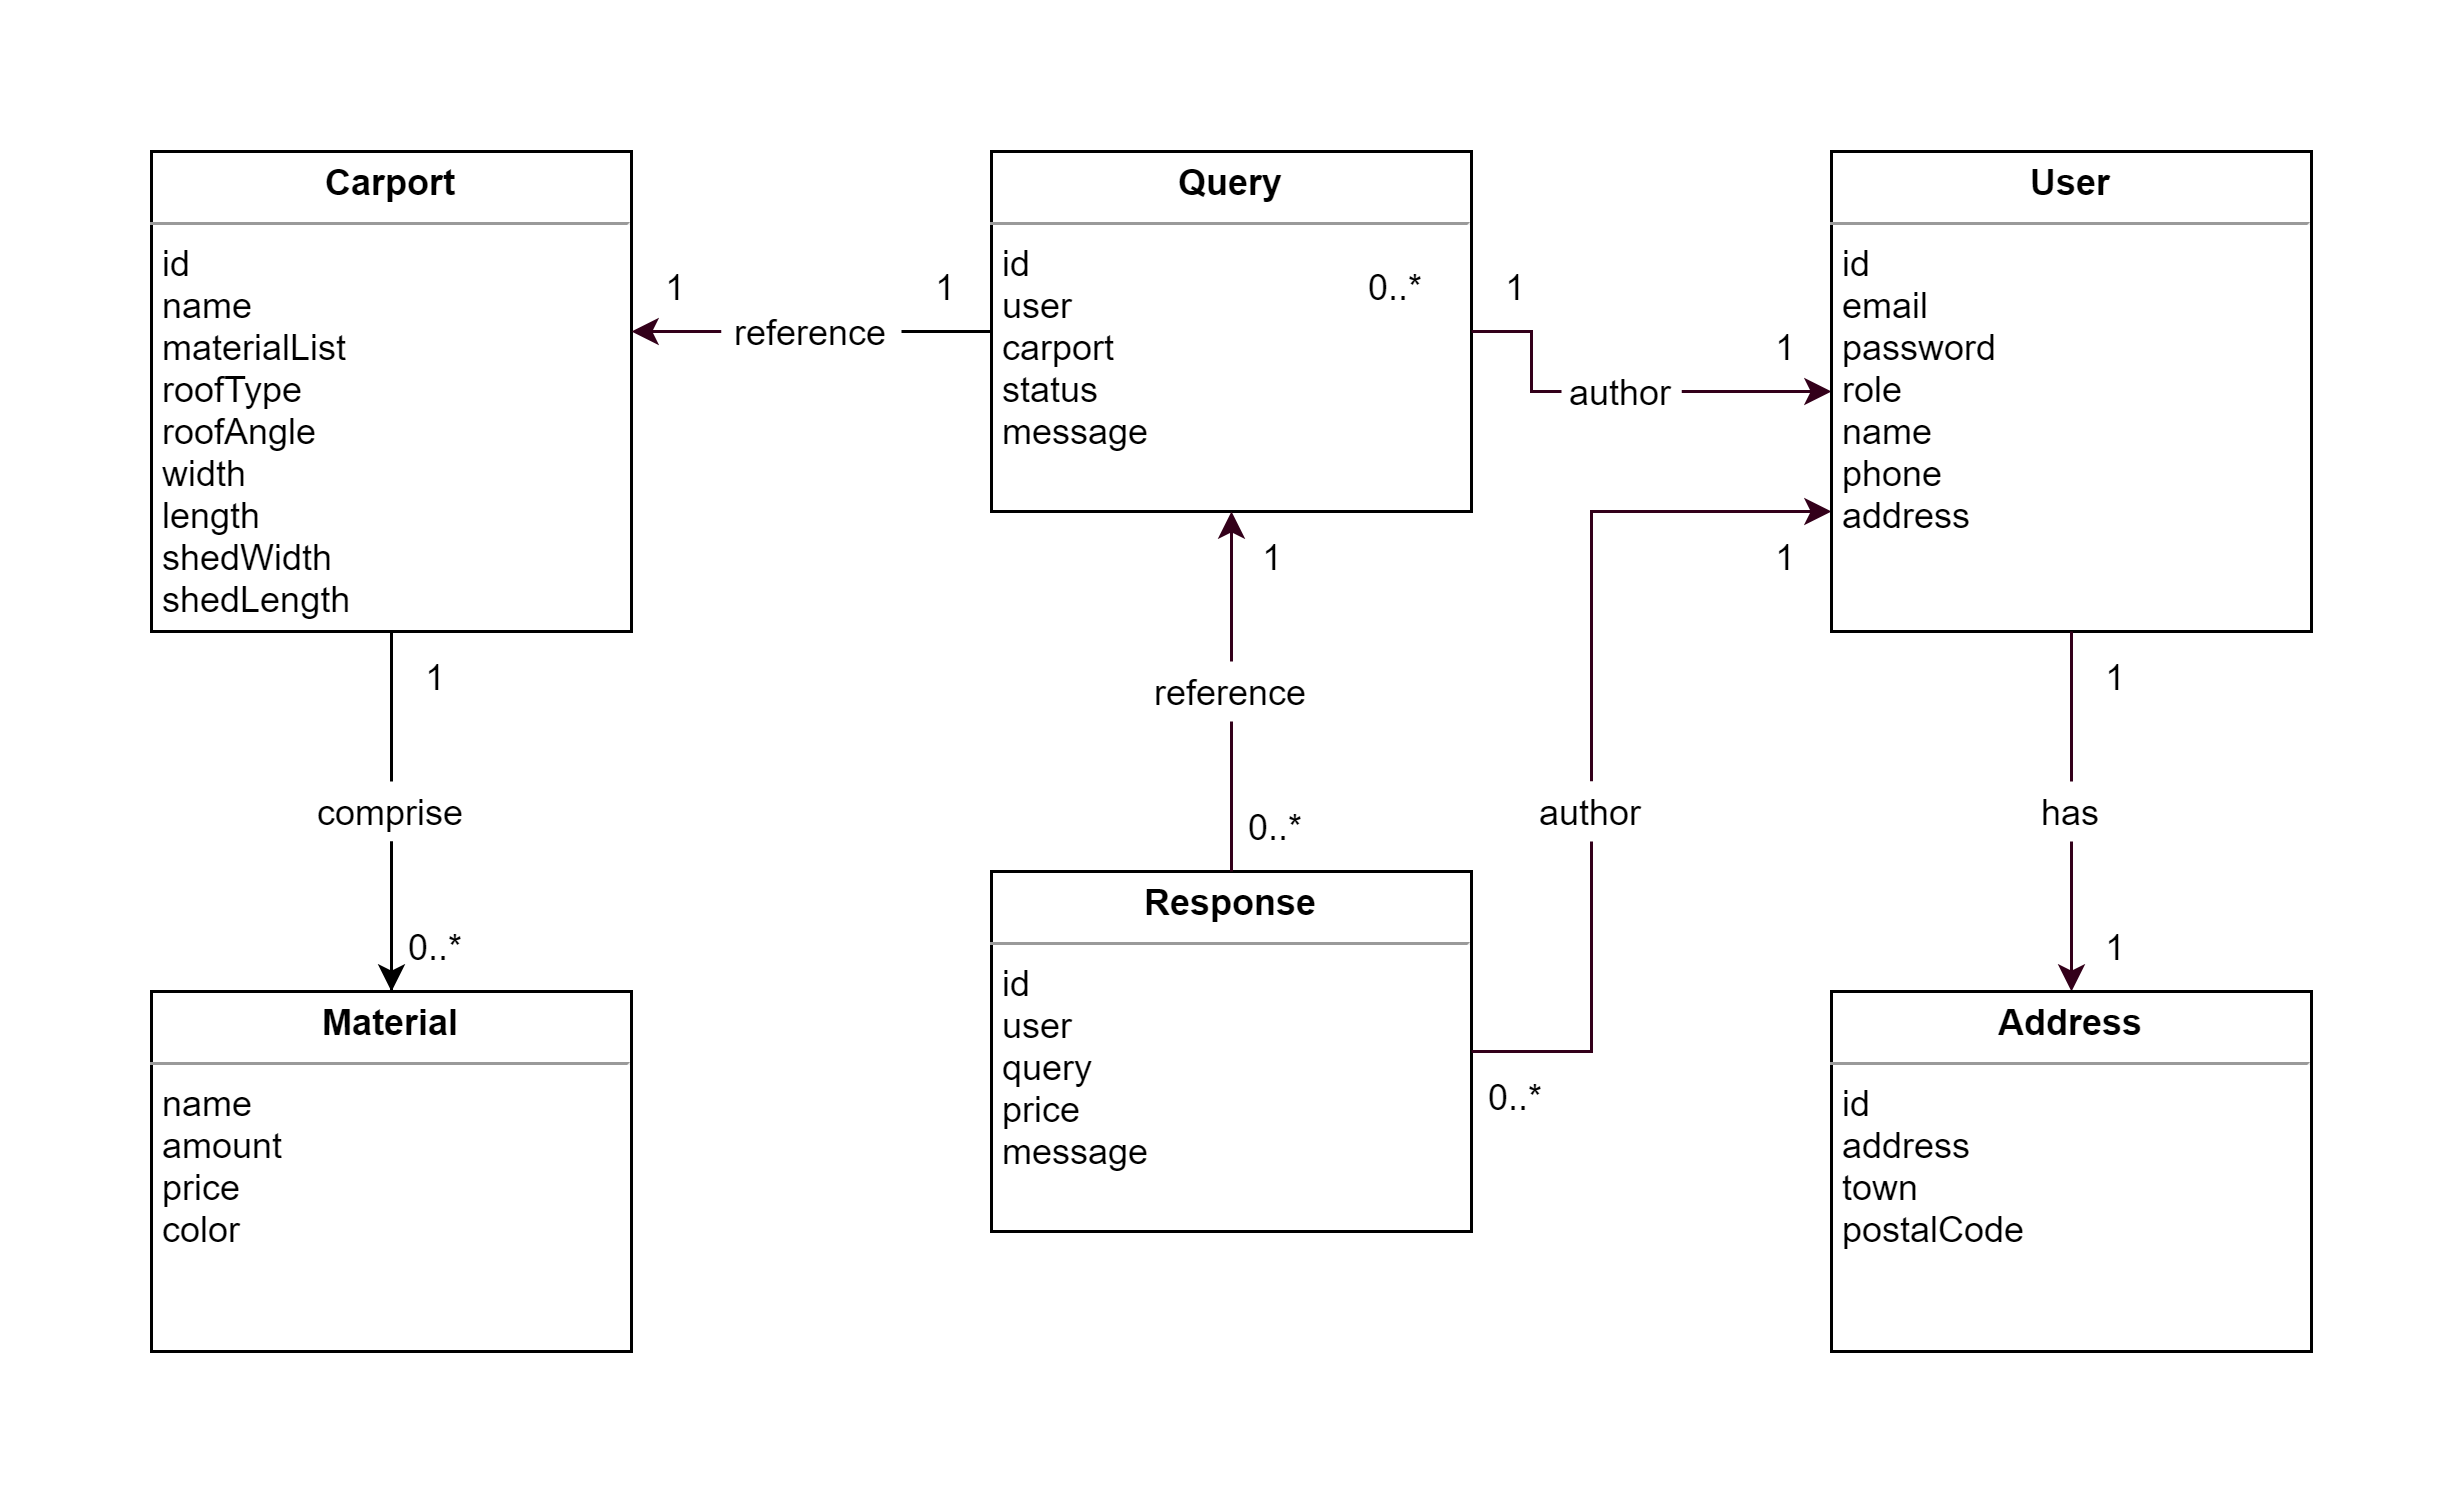

The diagram above was exported from draw.io. Its source (the exported page's mxGraphModel, read from the mxfile embedded in the PNG):
<mxGraphModel dx="1358" dy="658" grid="1" gridSize="10" guides="1" tooltips="1" connect="1" arrows="1" fold="1" page="1" pageScale="1" pageWidth="827" pageHeight="1169" math="0" shadow="0">
  <root>
    <mxCell id="0" />
    <mxCell id="1" parent="0" />
    <mxCell id="oPOsnomp7AgrhNG6t_dD-3" value="&lt;p style=&quot;margin: 0px ; margin-top: 4px ; text-align: center&quot;&gt;&lt;b&gt;Carport&lt;/b&gt;&lt;/p&gt;&lt;hr size=&quot;1&quot;&gt;&lt;p style=&quot;margin: 0px ; margin-left: 4px&quot;&gt;id&lt;/p&gt;&lt;p style=&quot;margin: 0px ; margin-left: 4px&quot;&gt;name&lt;br&gt;&lt;/p&gt;&lt;p style=&quot;margin: 0px ; margin-left: 4px&quot;&gt;materialList&lt;/p&gt;&lt;p style=&quot;margin: 0px ; margin-left: 4px&quot;&gt;roofType&lt;/p&gt;&lt;p style=&quot;margin: 0px ; margin-left: 4px&quot;&gt;roofAngle&lt;/p&gt;&lt;p style=&quot;margin: 0px ; margin-left: 4px&quot;&gt;width&lt;/p&gt;&lt;p style=&quot;margin: 0px ; margin-left: 4px&quot;&gt;length&lt;/p&gt;&lt;p style=&quot;margin: 0px ; margin-left: 4px&quot;&gt;shedWidth&lt;/p&gt;&lt;p style=&quot;margin: 0px ; margin-left: 4px&quot;&gt;shedLength&lt;/p&gt;&lt;p style=&quot;margin: 0px ; margin-left: 4px&quot;&gt;&lt;/p&gt;" style="verticalAlign=top;align=left;overflow=fill;fontSize=12;fontFamily=Helvetica;html=1;" parent="1" vertex="1">
      <mxGeometry x="40" y="40" width="160" height="160" as="geometry" />
    </mxCell>
    <mxCell id="oPOsnomp7AgrhNG6t_dD-4" style="edgeStyle=orthogonalEdgeStyle;rounded=0;orthogonalLoop=1;jettySize=auto;html=1;startArrow=none;" parent="1" source="oPOsnomp7AgrhNG6t_dD-16" target="oPOsnomp7AgrhNG6t_dD-6" edge="1">
      <mxGeometry relative="1" as="geometry" />
    </mxCell>
    <mxCell id="oPOsnomp7AgrhNG6t_dD-6" value="&lt;p style=&quot;margin: 0px ; margin-top: 4px ; text-align: center&quot;&gt;&lt;b&gt;Material&lt;/b&gt;&lt;br&gt;&lt;/p&gt;&lt;hr size=&quot;1&quot;&gt;&lt;p style=&quot;margin: 0px ; margin-left: 4px&quot;&gt;name&lt;/p&gt;&lt;p style=&quot;margin: 0px ; margin-left: 4px&quot;&gt;amount&lt;/p&gt;&lt;p style=&quot;margin: 0px ; margin-left: 4px&quot;&gt;price&lt;/p&gt;&lt;p style=&quot;margin: 0px ; margin-left: 4px&quot;&gt;color&lt;/p&gt;&lt;p style=&quot;margin: 0px ; margin-left: 4px&quot;&gt;&lt;/p&gt;" style="verticalAlign=top;align=left;overflow=fill;fontSize=12;fontFamily=Helvetica;html=1;" parent="1" vertex="1">
      <mxGeometry x="40" y="320" width="160" height="120" as="geometry" />
    </mxCell>
    <mxCell id="ylMIhxqX5levDtYgLtfE-7" style="edgeStyle=orthogonalEdgeStyle;rounded=0;orthogonalLoop=1;jettySize=auto;html=1;strokeColor=#33001A;fillColor=#FFFFFF;startArrow=none;exitX=0;exitY=0.5;exitDx=0;exitDy=0;" parent="1" source="ylMIhxqX5levDtYgLtfE-8" target="oPOsnomp7AgrhNG6t_dD-3" edge="1">
      <mxGeometry relative="1" as="geometry">
        <Array as="points">
          <mxPoint x="190" y="100" />
          <mxPoint x="190" y="100" />
        </Array>
      </mxGeometry>
    </mxCell>
    <mxCell id="ylMIhxqX5levDtYgLtfE-54" style="edgeStyle=orthogonalEdgeStyle;rounded=0;orthogonalLoop=1;jettySize=auto;html=1;strokeColor=#33001A;fillColor=#FFFFFF;startArrow=none;exitX=1;exitY=0.5;exitDx=0;exitDy=0;" parent="1" source="ylMIhxqX5levDtYgLtfE-42" target="oPOsnomp7AgrhNG6t_dD-12" edge="1">
      <mxGeometry relative="1" as="geometry">
        <Array as="points">
          <mxPoint x="560" y="120" />
        </Array>
      </mxGeometry>
    </mxCell>
    <mxCell id="oPOsnomp7AgrhNG6t_dD-9" value="&lt;p style=&quot;margin: 0px ; margin-top: 4px ; text-align: center&quot;&gt;&lt;b&gt;Query&lt;/b&gt;&lt;br&gt;&lt;/p&gt;&lt;hr size=&quot;1&quot;&gt;&lt;p style=&quot;margin: 0px ; margin-left: 4px&quot;&gt;id&lt;/p&gt;&lt;p style=&quot;margin: 0px ; margin-left: 4px&quot;&gt;user&lt;br&gt;&lt;/p&gt;&lt;p style=&quot;margin: 0px ; margin-left: 4px&quot;&gt;carport&lt;/p&gt;&lt;p style=&quot;margin: 0px ; margin-left: 4px&quot;&gt;status&lt;/p&gt;&lt;p style=&quot;margin: 0px ; margin-left: 4px&quot;&gt;message&lt;/p&gt;&lt;p style=&quot;margin: 0px ; margin-left: 4px&quot;&gt;&lt;br&gt;&lt;/p&gt;&lt;p style=&quot;margin: 0px ; margin-left: 4px&quot;&gt;&lt;/p&gt;" style="verticalAlign=top;align=left;overflow=fill;fontSize=12;fontFamily=Helvetica;html=1;" parent="1" vertex="1">
      <mxGeometry x="320" y="40" width="160" height="120" as="geometry" />
    </mxCell>
    <mxCell id="ylMIhxqX5levDtYgLtfE-10" style="edgeStyle=orthogonalEdgeStyle;rounded=0;orthogonalLoop=1;jettySize=auto;html=1;entryX=0.5;entryY=1;entryDx=0;entryDy=0;strokeColor=#33001A;fillColor=#FFFFFF;startArrow=none;" parent="1" source="ylMIhxqX5levDtYgLtfE-11" target="oPOsnomp7AgrhNG6t_dD-9" edge="1">
      <mxGeometry relative="1" as="geometry" />
    </mxCell>
    <mxCell id="ylMIhxqX5levDtYgLtfE-55" style="edgeStyle=orthogonalEdgeStyle;rounded=0;orthogonalLoop=1;jettySize=auto;html=1;strokeColor=#33001A;fillColor=#FFFFFF;startArrow=none;" parent="1" source="ylMIhxqX5levDtYgLtfE-53" target="oPOsnomp7AgrhNG6t_dD-12" edge="1">
      <mxGeometry relative="1" as="geometry">
        <Array as="points">
          <mxPoint x="520" y="160" />
        </Array>
      </mxGeometry>
    </mxCell>
    <mxCell id="oPOsnomp7AgrhNG6t_dD-11" value="&lt;p style=&quot;margin: 0px ; margin-top: 4px ; text-align: center&quot;&gt;&lt;b&gt;Response&lt;/b&gt;&lt;br&gt;&lt;/p&gt;&lt;hr size=&quot;1&quot;&gt;&lt;p style=&quot;margin: 0px ; margin-left: 4px&quot;&gt;id&lt;/p&gt;&lt;p style=&quot;margin: 0px ; margin-left: 4px&quot;&gt;user&lt;/p&gt;&lt;p style=&quot;margin: 0px ; margin-left: 4px&quot;&gt;query&lt;/p&gt;&lt;p style=&quot;margin: 0px ; margin-left: 4px&quot;&gt;price&lt;/p&gt;&lt;p style=&quot;margin: 0px ; margin-left: 4px&quot;&gt;message&lt;/p&gt;&lt;p style=&quot;margin: 0px ; margin-left: 4px&quot;&gt;&lt;/p&gt;" style="verticalAlign=top;align=left;overflow=fill;fontSize=12;fontFamily=Helvetica;html=1;" parent="1" vertex="1">
      <mxGeometry x="320" y="280" width="160" height="120" as="geometry" />
    </mxCell>
    <mxCell id="ylMIhxqX5levDtYgLtfE-16" style="edgeStyle=orthogonalEdgeStyle;rounded=0;orthogonalLoop=1;jettySize=auto;html=1;entryX=0.5;entryY=0;entryDx=0;entryDy=0;strokeColor=#33001A;fillColor=#FFFFFF;startArrow=none;" parent="1" source="ylMIhxqX5levDtYgLtfE-17" target="ylMIhxqX5levDtYgLtfE-4" edge="1">
      <mxGeometry relative="1" as="geometry" />
    </mxCell>
    <mxCell id="oPOsnomp7AgrhNG6t_dD-12" value="&lt;p style=&quot;margin: 0px ; margin-top: 4px ; text-align: center&quot;&gt;&lt;b&gt;User&lt;/b&gt;&lt;/p&gt;&lt;hr size=&quot;1&quot;&gt;&lt;p style=&quot;margin: 0px 0px 0px 4px&quot;&gt;id&lt;/p&gt;&lt;p style=&quot;margin: 0px 0px 0px 4px&quot;&gt;email&lt;/p&gt;&lt;p style=&quot;margin: 0px 0px 0px 4px&quot;&gt;&lt;span&gt;password&lt;/span&gt;&lt;/p&gt;&lt;p style=&quot;margin: 0px 0px 0px 4px&quot;&gt;&lt;span&gt;role&lt;/span&gt;&lt;/p&gt;&lt;p style=&quot;margin: 0px 0px 0px 4px&quot;&gt;&lt;span&gt;name&lt;/span&gt;&lt;/p&gt;&lt;p style=&quot;margin: 0px 0px 0px 4px&quot;&gt;&lt;span&gt;phone&lt;/span&gt;&lt;/p&gt;&lt;p style=&quot;margin: 0px ; margin-left: 4px&quot;&gt;address&lt;/p&gt;&lt;p style=&quot;margin: 0px ; margin-left: 4px&quot;&gt;&lt;/p&gt;" style="verticalAlign=top;align=left;overflow=fill;fontSize=12;fontFamily=Helvetica;html=1;" parent="1" vertex="1">
      <mxGeometry x="600" y="40" width="160" height="160" as="geometry" />
    </mxCell>
    <mxCell id="oPOsnomp7AgrhNG6t_dD-15" value="" style="edgeStyle=orthogonalEdgeStyle;rounded=0;orthogonalLoop=1;jettySize=auto;html=1;endArrow=none;endFill=0;" parent="1" source="oPOsnomp7AgrhNG6t_dD-16" target="oPOsnomp7AgrhNG6t_dD-6" edge="1">
      <mxGeometry relative="1" as="geometry" />
    </mxCell>
    <mxCell id="oPOsnomp7AgrhNG6t_dD-16" value="comprise" style="text;html=1;strokeColor=none;fillColor=none;align=center;verticalAlign=middle;whiteSpace=wrap;rounded=0;" parent="1" vertex="1">
      <mxGeometry x="90" y="250" width="60" height="20" as="geometry" />
    </mxCell>
    <mxCell id="oPOsnomp7AgrhNG6t_dD-19" value="" style="edgeStyle=orthogonalEdgeStyle;rounded=0;orthogonalLoop=1;jettySize=auto;html=1;endArrow=none;entryX=0.5;entryY=0;entryDx=0;entryDy=0;" parent="1" source="oPOsnomp7AgrhNG6t_dD-3" target="oPOsnomp7AgrhNG6t_dD-16" edge="1">
      <mxGeometry relative="1" as="geometry">
        <mxPoint x="120" y="210" as="sourcePoint" />
        <mxPoint x="120" y="270" as="targetPoint" />
      </mxGeometry>
    </mxCell>
    <mxCell id="oPOsnomp7AgrhNG6t_dD-32" value="1" style="text;html=1;strokeColor=none;fillColor=none;align=center;verticalAlign=middle;whiteSpace=wrap;rounded=0;" parent="1" vertex="1">
      <mxGeometry x="120" y="200" width="30" height="30" as="geometry" />
    </mxCell>
    <mxCell id="K1q8ecibvTf_HZwdPoSe-2" value="0..*" style="text;html=1;strokeColor=none;fillColor=none;align=center;verticalAlign=middle;whiteSpace=wrap;rounded=0;" parent="1" vertex="1">
      <mxGeometry x="120" y="290" width="30" height="30" as="geometry" />
    </mxCell>
    <mxCell id="ylMIhxqX5levDtYgLtfE-4" value="&lt;p style=&quot;margin: 0px ; margin-top: 4px ; text-align: center&quot;&gt;&lt;b&gt;Address&lt;/b&gt;&lt;/p&gt;&lt;hr size=&quot;1&quot;&gt;&lt;p style=&quot;margin: 0px 0px 0px 4px&quot;&gt;&lt;span&gt;id&lt;/span&gt;&lt;/p&gt;&lt;p style=&quot;margin: 0px 0px 0px 4px&quot;&gt;&lt;span&gt;address&lt;/span&gt;&lt;br&gt;&lt;/p&gt;&lt;p style=&quot;margin: 0px ; margin-left: 4px&quot;&gt;town&lt;/p&gt;&lt;p style=&quot;margin: 0px ; margin-left: 4px&quot;&gt;postalCode&lt;/p&gt;&lt;p style=&quot;margin: 0px ; margin-left: 4px&quot;&gt;&lt;br&gt;&lt;/p&gt;&lt;p style=&quot;margin: 0px ; margin-left: 4px&quot;&gt;&lt;/p&gt;" style="verticalAlign=top;align=left;overflow=fill;fontSize=12;fontFamily=Helvetica;html=1;" parent="1" vertex="1">
      <mxGeometry x="600" y="320" width="160" height="120" as="geometry" />
    </mxCell>
    <mxCell id="ylMIhxqX5levDtYgLtfE-9" value="" style="edgeStyle=orthogonalEdgeStyle;rounded=0;orthogonalLoop=1;jettySize=auto;html=1;strokeColor=#000000;fillColor=#FFFFFF;endArrow=none;entryX=1;entryY=0.5;entryDx=0;entryDy=0;" parent="1" source="oPOsnomp7AgrhNG6t_dD-9" target="ylMIhxqX5levDtYgLtfE-8" edge="1">
      <mxGeometry relative="1" as="geometry">
        <mxPoint x="280" y="100.03999999999996" as="sourcePoint" />
        <mxPoint x="280" y="20" as="targetPoint" />
        <Array as="points">
          <mxPoint x="270" y="100" />
          <mxPoint x="270" y="100" />
        </Array>
      </mxGeometry>
    </mxCell>
    <mxCell id="ylMIhxqX5levDtYgLtfE-11" value="reference" style="text;html=1;strokeColor=none;fillColor=none;align=center;verticalAlign=middle;whiteSpace=wrap;rounded=0;" parent="1" vertex="1">
      <mxGeometry x="370" y="210" width="60" height="20" as="geometry" />
    </mxCell>
    <mxCell id="ylMIhxqX5levDtYgLtfE-13" value="" style="edgeStyle=orthogonalEdgeStyle;rounded=0;orthogonalLoop=1;jettySize=auto;html=1;entryX=0.5;entryY=1;entryDx=0;entryDy=0;strokeColor=#33001A;fillColor=#FFFFFF;endArrow=none;" parent="1" source="oPOsnomp7AgrhNG6t_dD-11" target="ylMIhxqX5levDtYgLtfE-11" edge="1">
      <mxGeometry relative="1" as="geometry">
        <mxPoint x="360" y="280" as="sourcePoint" />
        <mxPoint x="360" y="160" as="targetPoint" />
      </mxGeometry>
    </mxCell>
    <mxCell id="ylMIhxqX5levDtYgLtfE-17" value="has" style="text;html=1;strokeColor=none;fillColor=none;align=center;verticalAlign=middle;whiteSpace=wrap;rounded=0;" parent="1" vertex="1">
      <mxGeometry x="650" y="250" width="60" height="20" as="geometry" />
    </mxCell>
    <mxCell id="ylMIhxqX5levDtYgLtfE-20" value="" style="edgeStyle=orthogonalEdgeStyle;rounded=0;orthogonalLoop=1;jettySize=auto;html=1;entryX=0.5;entryY=0;entryDx=0;entryDy=0;strokeColor=#33001A;fillColor=#FFFFFF;endArrow=none;" parent="1" source="oPOsnomp7AgrhNG6t_dD-12" target="ylMIhxqX5levDtYgLtfE-17" edge="1">
      <mxGeometry relative="1" as="geometry">
        <mxPoint x="560" y="200" as="sourcePoint" />
        <mxPoint x="560" y="280" as="targetPoint" />
      </mxGeometry>
    </mxCell>
    <mxCell id="ylMIhxqX5levDtYgLtfE-21" value="1" style="text;html=1;strokeColor=none;fillColor=none;align=center;verticalAlign=middle;whiteSpace=wrap;rounded=0;" parent="1" vertex="1">
      <mxGeometry x="290" y="70" width="30" height="30" as="geometry" />
    </mxCell>
    <mxCell id="ylMIhxqX5levDtYgLtfE-24" value="1" style="text;html=1;strokeColor=none;fillColor=none;align=center;verticalAlign=middle;whiteSpace=wrap;rounded=0;" parent="1" vertex="1">
      <mxGeometry x="200" y="70" width="30" height="30" as="geometry" />
    </mxCell>
    <mxCell id="ylMIhxqX5levDtYgLtfE-27" value="1" style="text;html=1;strokeColor=none;fillColor=none;align=center;verticalAlign=middle;whiteSpace=wrap;rounded=0;" parent="1" vertex="1">
      <mxGeometry x="399" y="160" width="30" height="30" as="geometry" />
    </mxCell>
    <mxCell id="ylMIhxqX5levDtYgLtfE-28" value="0..*" style="text;html=1;strokeColor=none;fillColor=none;align=center;verticalAlign=middle;whiteSpace=wrap;rounded=0;" parent="1" vertex="1">
      <mxGeometry x="400" y="250" width="30" height="30" as="geometry" />
    </mxCell>
    <mxCell id="ylMIhxqX5levDtYgLtfE-30" value="1" style="text;html=1;strokeColor=none;fillColor=none;align=center;verticalAlign=middle;whiteSpace=wrap;rounded=0;" parent="1" vertex="1">
      <mxGeometry x="480" y="70" width="30" height="30" as="geometry" />
    </mxCell>
    <mxCell id="ylMIhxqX5levDtYgLtfE-36" value="0..*" style="text;html=1;strokeColor=none;fillColor=none;align=center;verticalAlign=middle;whiteSpace=wrap;rounded=0;" parent="1" vertex="1">
      <mxGeometry x="480" y="340" width="30" height="30" as="geometry" />
    </mxCell>
    <mxCell id="ylMIhxqX5levDtYgLtfE-37" value="1" style="text;html=1;strokeColor=none;fillColor=none;align=center;verticalAlign=middle;whiteSpace=wrap;rounded=0;" parent="1" vertex="1">
      <mxGeometry x="570" y="90" width="30" height="30" as="geometry" />
    </mxCell>
    <mxCell id="ylMIhxqX5levDtYgLtfE-38" value="0..*" style="text;html=1;strokeColor=none;fillColor=none;align=center;verticalAlign=middle;whiteSpace=wrap;rounded=0;" parent="1" vertex="1">
      <mxGeometry x="440" y="70" width="30" height="30" as="geometry" />
    </mxCell>
    <mxCell id="ylMIhxqX5levDtYgLtfE-39" value="1" style="text;html=1;strokeColor=none;fillColor=none;align=center;verticalAlign=middle;whiteSpace=wrap;rounded=0;" parent="1" vertex="1">
      <mxGeometry x="680" y="290" width="30" height="30" as="geometry" />
    </mxCell>
    <mxCell id="ylMIhxqX5levDtYgLtfE-40" value="1" style="text;html=1;strokeColor=none;fillColor=none;align=center;verticalAlign=middle;whiteSpace=wrap;rounded=0;" parent="1" vertex="1">
      <mxGeometry x="680" y="200" width="30" height="30" as="geometry" />
    </mxCell>
    <mxCell id="ylMIhxqX5levDtYgLtfE-42" value="author" style="text;html=1;strokeColor=none;align=center;verticalAlign=middle;whiteSpace=wrap;rounded=0;fillColor=#ffffff;" parent="1" vertex="1">
      <mxGeometry x="510" y="110" width="40" height="20" as="geometry" />
    </mxCell>
    <mxCell id="ylMIhxqX5levDtYgLtfE-56" value="" style="edgeStyle=orthogonalEdgeStyle;rounded=0;orthogonalLoop=1;jettySize=auto;html=1;strokeColor=#33001A;fillColor=#FFFFFF;endArrow=none;" parent="1" source="oPOsnomp7AgrhNG6t_dD-9" target="ylMIhxqX5levDtYgLtfE-42" edge="1">
      <mxGeometry relative="1" as="geometry">
        <mxPoint x="480" y="100" as="sourcePoint" />
        <mxPoint x="600" y="120" as="targetPoint" />
        <Array as="points" />
      </mxGeometry>
    </mxCell>
    <mxCell id="ylMIhxqX5levDtYgLtfE-53" value="author" style="text;html=1;strokeColor=none;align=center;verticalAlign=middle;whiteSpace=wrap;rounded=0;fillColor=#ffffff;" parent="1" vertex="1">
      <mxGeometry x="490" y="250" width="60" height="20" as="geometry" />
    </mxCell>
    <mxCell id="ylMIhxqX5levDtYgLtfE-58" value="" style="edgeStyle=orthogonalEdgeStyle;rounded=0;orthogonalLoop=1;jettySize=auto;html=1;strokeColor=#33001A;fillColor=#FFFFFF;endArrow=none;" parent="1" source="oPOsnomp7AgrhNG6t_dD-11" target="ylMIhxqX5levDtYgLtfE-53" edge="1">
      <mxGeometry relative="1" as="geometry">
        <mxPoint x="480" y="380" as="sourcePoint" />
        <mxPoint x="600" y="160" as="targetPoint" />
        <Array as="points">
          <mxPoint x="520" y="340" />
        </Array>
      </mxGeometry>
    </mxCell>
    <mxCell id="ylMIhxqX5levDtYgLtfE-59" value="1" style="text;html=1;strokeColor=none;fillColor=none;align=center;verticalAlign=middle;whiteSpace=wrap;rounded=0;" parent="1" vertex="1">
      <mxGeometry x="570" y="160" width="30" height="30" as="geometry" />
    </mxCell>
    <mxCell id="ylMIhxqX5levDtYgLtfE-8" value="reference" style="text;html=1;strokeColor=none;fillColor=#FFFFFF;align=center;verticalAlign=middle;whiteSpace=wrap;rounded=0;" parent="1" vertex="1">
      <mxGeometry x="230" y="90" width="60" height="20" as="geometry" />
    </mxCell>
  </root>
</mxGraphModel>